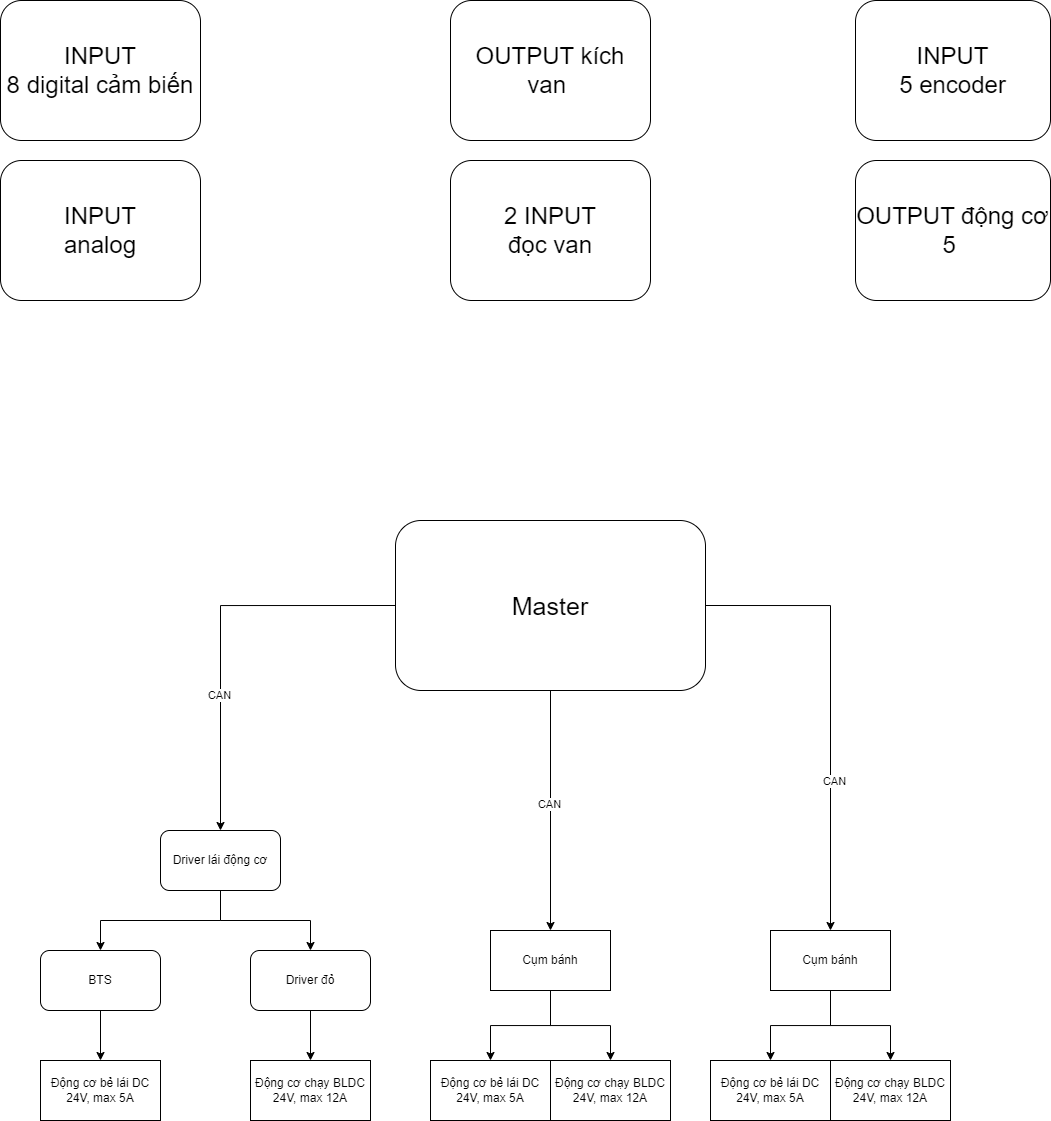

The diagram above was exported from draw.io. Its source (the exported page's mxGraphModel, read from the mxfile embedded in the PNG):
<mxGraphModel dx="2584" dy="2068" grid="1" gridSize="10" guides="1" tooltips="1" connect="1" arrows="1" fold="1" page="1" pageScale="1" pageWidth="850" pageHeight="1100" math="0" shadow="0">
  <root>
    <mxCell id="0" />
    <mxCell id="1" parent="0" />
    <mxCell id="S2iHQHUZqmWmzR9-6cO--2" value="Động cơ bẻ lái DC&lt;br&gt;24V, max 5A" style="rounded=0;whiteSpace=wrap;html=1;" parent="1" vertex="1">
      <mxGeometry x="-390" y="640" width="120" height="60" as="geometry" />
    </mxCell>
    <mxCell id="S2iHQHUZqmWmzR9-6cO--3" value="Động cơ chạy BLDC&lt;br&gt;24V, max 12A" style="rounded=0;whiteSpace=wrap;html=1;" parent="1" vertex="1">
      <mxGeometry x="-180" y="640" width="120" height="60" as="geometry" />
    </mxCell>
    <mxCell id="S2iHQHUZqmWmzR9-6cO--6" style="edgeStyle=orthogonalEdgeStyle;rounded=0;orthogonalLoop=1;jettySize=auto;html=1;exitX=0.5;exitY=1;exitDx=0;exitDy=0;entryX=0.5;entryY=0;entryDx=0;entryDy=0;" parent="1" source="S2iHQHUZqmWmzR9-6cO--8" target="S2iHQHUZqmWmzR9-6cO--9" edge="1">
      <mxGeometry relative="1" as="geometry" />
    </mxCell>
    <mxCell id="S2iHQHUZqmWmzR9-6cO--7" style="edgeStyle=orthogonalEdgeStyle;rounded=0;orthogonalLoop=1;jettySize=auto;html=1;exitX=0.5;exitY=1;exitDx=0;exitDy=0;entryX=0.5;entryY=0;entryDx=0;entryDy=0;" parent="1" source="S2iHQHUZqmWmzR9-6cO--8" target="S2iHQHUZqmWmzR9-6cO--10" edge="1">
      <mxGeometry relative="1" as="geometry" />
    </mxCell>
    <mxCell id="S2iHQHUZqmWmzR9-6cO--8" value="Cụm bánh" style="rounded=0;whiteSpace=wrap;html=1;" parent="1" vertex="1">
      <mxGeometry x="60" y="510" width="120" height="60" as="geometry" />
    </mxCell>
    <mxCell id="S2iHQHUZqmWmzR9-6cO--9" value="Động cơ bẻ lái DC&lt;br&gt;24V, max 5A" style="rounded=0;whiteSpace=wrap;html=1;" parent="1" vertex="1">
      <mxGeometry y="640" width="120" height="60" as="geometry" />
    </mxCell>
    <mxCell id="S2iHQHUZqmWmzR9-6cO--10" value="Động cơ chạy BLDC&lt;br&gt;24V, max 12A" style="rounded=0;whiteSpace=wrap;html=1;" parent="1" vertex="1">
      <mxGeometry x="120" y="640" width="120" height="60" as="geometry" />
    </mxCell>
    <mxCell id="S2iHQHUZqmWmzR9-6cO--11" style="edgeStyle=orthogonalEdgeStyle;rounded=0;orthogonalLoop=1;jettySize=auto;html=1;exitX=0.5;exitY=1;exitDx=0;exitDy=0;entryX=0.5;entryY=0;entryDx=0;entryDy=0;" parent="1" source="S2iHQHUZqmWmzR9-6cO--13" target="S2iHQHUZqmWmzR9-6cO--14" edge="1">
      <mxGeometry relative="1" as="geometry" />
    </mxCell>
    <mxCell id="S2iHQHUZqmWmzR9-6cO--12" style="edgeStyle=orthogonalEdgeStyle;rounded=0;orthogonalLoop=1;jettySize=auto;html=1;exitX=0.5;exitY=1;exitDx=0;exitDy=0;entryX=0.5;entryY=0;entryDx=0;entryDy=0;" parent="1" source="S2iHQHUZqmWmzR9-6cO--13" target="S2iHQHUZqmWmzR9-6cO--15" edge="1">
      <mxGeometry relative="1" as="geometry" />
    </mxCell>
    <mxCell id="S2iHQHUZqmWmzR9-6cO--13" value="Cụm bánh" style="rounded=0;whiteSpace=wrap;html=1;" parent="1" vertex="1">
      <mxGeometry x="340" y="510" width="120" height="60" as="geometry" />
    </mxCell>
    <mxCell id="S2iHQHUZqmWmzR9-6cO--14" value="Động cơ bẻ lái DC&lt;br&gt;24V, max 5A" style="rounded=0;whiteSpace=wrap;html=1;" parent="1" vertex="1">
      <mxGeometry x="280" y="640" width="120" height="60" as="geometry" />
    </mxCell>
    <mxCell id="S2iHQHUZqmWmzR9-6cO--15" value="Động cơ chạy BLDC&lt;br&gt;24V, max 12A" style="rounded=0;whiteSpace=wrap;html=1;" parent="1" vertex="1">
      <mxGeometry x="400" y="640" width="120" height="60" as="geometry" />
    </mxCell>
    <mxCell id="S2iHQHUZqmWmzR9-6cO--20" style="edgeStyle=orthogonalEdgeStyle;rounded=0;orthogonalLoop=1;jettySize=auto;html=1;exitX=0.5;exitY=1;exitDx=0;exitDy=0;entryX=0.5;entryY=0;entryDx=0;entryDy=0;" parent="1" source="S2iHQHUZqmWmzR9-6cO--17" target="S2iHQHUZqmWmzR9-6cO--18" edge="1">
      <mxGeometry relative="1" as="geometry" />
    </mxCell>
    <mxCell id="S2iHQHUZqmWmzR9-6cO--21" style="edgeStyle=orthogonalEdgeStyle;rounded=0;orthogonalLoop=1;jettySize=auto;html=1;exitX=0.5;exitY=1;exitDx=0;exitDy=0;entryX=0.5;entryY=0;entryDx=0;entryDy=0;" parent="1" source="S2iHQHUZqmWmzR9-6cO--17" target="S2iHQHUZqmWmzR9-6cO--19" edge="1">
      <mxGeometry relative="1" as="geometry" />
    </mxCell>
    <mxCell id="S2iHQHUZqmWmzR9-6cO--17" value="Driver lái động cơ" style="rounded=1;whiteSpace=wrap;html=1;" parent="1" vertex="1">
      <mxGeometry x="-270" y="410" width="120" height="60" as="geometry" />
    </mxCell>
    <mxCell id="S2iHQHUZqmWmzR9-6cO--22" style="edgeStyle=orthogonalEdgeStyle;rounded=0;orthogonalLoop=1;jettySize=auto;html=1;exitX=0.5;exitY=1;exitDx=0;exitDy=0;entryX=0.5;entryY=0;entryDx=0;entryDy=0;" parent="1" source="S2iHQHUZqmWmzR9-6cO--18" target="S2iHQHUZqmWmzR9-6cO--2" edge="1">
      <mxGeometry relative="1" as="geometry" />
    </mxCell>
    <UserObject label="BTS" link="https://www.thegioiic.com/bts7960-module-dieu-khien-dong-co-dc-43a" id="S2iHQHUZqmWmzR9-6cO--18">
      <mxCell style="rounded=1;whiteSpace=wrap;html=1;" parent="1" vertex="1">
        <mxGeometry x="-390" y="530" width="120" height="60" as="geometry" />
      </mxCell>
    </UserObject>
    <mxCell id="S2iHQHUZqmWmzR9-6cO--23" style="edgeStyle=orthogonalEdgeStyle;rounded=0;orthogonalLoop=1;jettySize=auto;html=1;exitX=0.5;exitY=1;exitDx=0;exitDy=0;entryX=0.5;entryY=0;entryDx=0;entryDy=0;" parent="1" source="S2iHQHUZqmWmzR9-6cO--19" target="S2iHQHUZqmWmzR9-6cO--3" edge="1">
      <mxGeometry relative="1" as="geometry" />
    </mxCell>
    <UserObject label="Driver đỏ" link="https://www.thegioiic.com/mach-dieu-khien-dong-co-brushless-with-hall-6-50v-380w" id="S2iHQHUZqmWmzR9-6cO--19">
      <mxCell style="rounded=1;whiteSpace=wrap;html=1;" parent="1" vertex="1">
        <mxGeometry x="-180" y="530" width="120" height="60" as="geometry" />
      </mxCell>
    </UserObject>
    <mxCell id="S2iHQHUZqmWmzR9-6cO--25" style="edgeStyle=orthogonalEdgeStyle;rounded=0;orthogonalLoop=1;jettySize=auto;html=1;exitX=0;exitY=0.5;exitDx=0;exitDy=0;entryX=0.5;entryY=0;entryDx=0;entryDy=0;" parent="1" source="S2iHQHUZqmWmzR9-6cO--24" target="S2iHQHUZqmWmzR9-6cO--17" edge="1">
      <mxGeometry relative="1" as="geometry" />
    </mxCell>
    <mxCell id="S2iHQHUZqmWmzR9-6cO--26" value="CAN" style="edgeLabel;html=1;align=center;verticalAlign=middle;resizable=0;points=[];" parent="S2iHQHUZqmWmzR9-6cO--25" vertex="1" connectable="0">
      <mxGeometry x="0.3203" y="-2" relative="1" as="geometry">
        <mxPoint as="offset" />
      </mxGeometry>
    </mxCell>
    <mxCell id="S2iHQHUZqmWmzR9-6cO--27" style="edgeStyle=orthogonalEdgeStyle;rounded=0;orthogonalLoop=1;jettySize=auto;html=1;exitX=0.5;exitY=1;exitDx=0;exitDy=0;entryX=0.5;entryY=0;entryDx=0;entryDy=0;" parent="1" source="S2iHQHUZqmWmzR9-6cO--24" target="S2iHQHUZqmWmzR9-6cO--8" edge="1">
      <mxGeometry relative="1" as="geometry" />
    </mxCell>
    <mxCell id="S2iHQHUZqmWmzR9-6cO--28" value="CAN" style="edgeLabel;html=1;align=center;verticalAlign=middle;resizable=0;points=[];" parent="S2iHQHUZqmWmzR9-6cO--27" vertex="1" connectable="0">
      <mxGeometry x="-0.0533" y="-2" relative="1" as="geometry">
        <mxPoint as="offset" />
      </mxGeometry>
    </mxCell>
    <mxCell id="S2iHQHUZqmWmzR9-6cO--29" style="edgeStyle=orthogonalEdgeStyle;rounded=0;orthogonalLoop=1;jettySize=auto;html=1;exitX=1;exitY=0.5;exitDx=0;exitDy=0;entryX=0.5;entryY=0;entryDx=0;entryDy=0;" parent="1" source="S2iHQHUZqmWmzR9-6cO--24" target="S2iHQHUZqmWmzR9-6cO--13" edge="1">
      <mxGeometry relative="1" as="geometry" />
    </mxCell>
    <mxCell id="S2iHQHUZqmWmzR9-6cO--30" value="CAN" style="edgeLabel;html=1;align=center;verticalAlign=middle;resizable=0;points=[];" parent="S2iHQHUZqmWmzR9-6cO--29" vertex="1" connectable="0">
      <mxGeometry x="0.3346" y="3" relative="1" as="geometry">
        <mxPoint as="offset" />
      </mxGeometry>
    </mxCell>
    <mxCell id="S2iHQHUZqmWmzR9-6cO--24" value="&lt;font style=&quot;font-size: 25px;&quot;&gt;Master&lt;/font&gt;" style="rounded=1;whiteSpace=wrap;html=1;" parent="1" vertex="1">
      <mxGeometry x="-35" y="100" width="310" height="170" as="geometry" />
    </mxCell>
    <UserObject label="&lt;font style=&quot;font-size: 24px;&quot;&gt;INPUT&lt;br&gt;analog&lt;br&gt;&lt;/font&gt;" id="S2iHQHUZqmWmzR9-6cO--31">
      <mxCell style="rounded=1;whiteSpace=wrap;html=1;" parent="1" vertex="1">
        <mxGeometry x="-430" y="-260" width="200" height="140" as="geometry" />
      </mxCell>
    </UserObject>
    <UserObject label="&lt;font style=&quot;font-size: 24px;&quot;&gt;OUTPUT động cơ&lt;br&gt;5&amp;nbsp;&lt;br&gt;&lt;/font&gt;" link="https://www.thegioiic.com/bts7960-module-dieu-khien-dong-co-dc-43a" id="S2iHQHUZqmWmzR9-6cO--32">
      <mxCell style="rounded=1;whiteSpace=wrap;html=1;" parent="1" vertex="1">
        <mxGeometry x="425" y="-260" width="195" height="140" as="geometry" />
      </mxCell>
    </UserObject>
    <UserObject label="&lt;font style=&quot;font-size: 24px;&quot;&gt;INPUT&lt;br&gt;8 digital cảm biến&lt;br&gt;&lt;/font&gt;" id="S2iHQHUZqmWmzR9-6cO--33">
      <mxCell style="rounded=1;whiteSpace=wrap;html=1;" parent="1" vertex="1">
        <mxGeometry x="-430" y="-420" width="200" height="140" as="geometry" />
      </mxCell>
    </UserObject>
    <UserObject label="&lt;font style=&quot;font-size: 24px;&quot;&gt;INPUT&lt;br&gt;5 encoder&lt;br&gt;&lt;/font&gt;" id="S2iHQHUZqmWmzR9-6cO--34">
      <mxCell style="rounded=1;whiteSpace=wrap;html=1;" parent="1" vertex="1">
        <mxGeometry x="425" y="-420" width="195" height="140" as="geometry" />
      </mxCell>
    </UserObject>
    <UserObject label="&lt;font style=&quot;font-size: 24px;&quot;&gt;OUTPUT kích van&amp;nbsp;&lt;/font&gt;" link="https://www.thegioiic.com/bts7960-module-dieu-khien-dong-co-dc-43a" id="S2iHQHUZqmWmzR9-6cO--35">
      <mxCell style="rounded=1;whiteSpace=wrap;html=1;" parent="1" vertex="1">
        <mxGeometry x="20" y="-420" width="200" height="140" as="geometry" />
      </mxCell>
    </UserObject>
    <UserObject label="&lt;font style=&quot;font-size: 24px;&quot;&gt;2 INPUT&lt;br&gt;đọc van&lt;br&gt;&lt;/font&gt;" id="S2iHQHUZqmWmzR9-6cO--36">
      <mxCell style="rounded=1;whiteSpace=wrap;html=1;" parent="1" vertex="1">
        <mxGeometry x="20" y="-260" width="200" height="140" as="geometry" />
      </mxCell>
    </UserObject>
  </root>
</mxGraphModel>